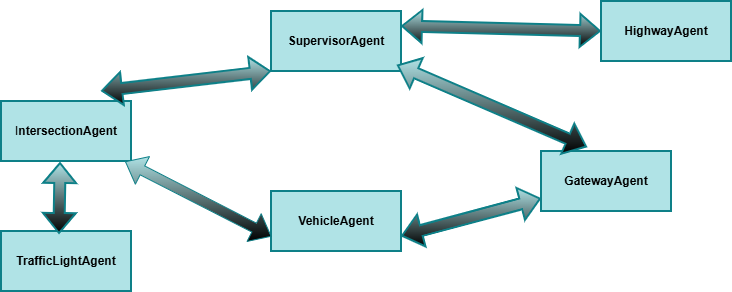

The diagram above was exported from draw.io. Its source (the exported page's mxGraphModel, read from the mxfile embedded in the PNG):
<mxGraphModel dx="860" dy="473" grid="1" gridSize="10" guides="1" tooltips="1" connect="1" arrows="1" fold="1" page="1" pageScale="1" pageWidth="827" pageHeight="1169" math="0" shadow="0">
  <root>
    <mxCell id="0" />
    <mxCell id="1" parent="0" />
    <mxCell id="OMx-_PuhxHUSM0RGTiA1-1" parent="1" style="rounded=0;whiteSpace=wrap;html=1;fillColor=#b0e3e6;strokeColor=#0e8088;gradientColor=none;strokeWidth=2;" value="&lt;b&gt;SupervisorAgent&lt;/b&gt;" vertex="1">
      <mxGeometry height="60" width="130" x="330" y="20" as="geometry" />
    </mxCell>
    <mxCell id="OMx-_PuhxHUSM0RGTiA1-2" parent="1" style="rounded=0;whiteSpace=wrap;html=1;fillColor=#b0e3e6;strokeColor=#0e8088;strokeWidth=2;fontStyle=1" value="TrafficLightAgent" vertex="1">
      <mxGeometry height="60" width="130" x="60" y="240" as="geometry" />
    </mxCell>
    <mxCell id="OMx-_PuhxHUSM0RGTiA1-3" parent="1" style="rounded=0;whiteSpace=wrap;html=1;fillColor=#b0e3e6;strokeColor=#0e8088;strokeWidth=2;" value="I&lt;b&gt;ntersectionAgent&lt;/b&gt;" vertex="1">
      <mxGeometry height="60" width="130" x="60" y="110" as="geometry" />
    </mxCell>
    <mxCell id="OMx-_PuhxHUSM0RGTiA1-4" parent="1" style="rounded=0;whiteSpace=wrap;html=1;fillColor=#b0e3e6;strokeColor=#0e8088;strokeWidth=2;" value="&lt;b&gt;VehicleAgent&lt;/b&gt;" vertex="1">
      <mxGeometry height="60" width="130" x="330" y="200" as="geometry" />
    </mxCell>
    <mxCell id="OMx-_PuhxHUSM0RGTiA1-5" parent="1" style="rounded=0;whiteSpace=wrap;html=1;fillColor=#b0e3e6;strokeColor=#0e8088;strokeWidth=2;" value="&lt;b&gt;GatewayAgent&lt;/b&gt;" vertex="1">
      <mxGeometry height="60" width="130" x="600" y="160" as="geometry" />
    </mxCell>
    <mxCell id="OMx-_PuhxHUSM0RGTiA1-6" parent="1" style="rounded=0;whiteSpace=wrap;html=1;fillColor=#b0e3e6;strokeColor=#0e8088;strokeWidth=2;" value="&lt;b&gt;HighwayAgent&lt;/b&gt;" vertex="1">
      <mxGeometry height="60" width="130" x="660" y="10" as="geometry" />
    </mxCell>
    <mxCell id="OMx-_PuhxHUSM0RGTiA1-7" edge="1" parent="1" source="OMx-_PuhxHUSM0RGTiA1-4" style="shape=flexArrow;endArrow=classic;startArrow=classic;html=1;rounded=0;fontFamily=Helvetica;fontSize=12;fontColor=default;exitX=1;exitY=0.75;exitDx=0;exitDy=0;fillColor=#b0e3e6;strokeColor=#0e8088;gradientColor=default;strokeWidth=2;" target="OMx-_PuhxHUSM0RGTiA1-5" value="">
      <mxGeometry height="100" relative="1" width="100" as="geometry">
        <Array as="points" />
        <mxPoint x="420" y="310" as="sourcePoint" />
        <mxPoint x="670" y="130" as="targetPoint" />
      </mxGeometry>
    </mxCell>
    <mxCell id="OMx-_PuhxHUSM0RGTiA1-8" edge="1" parent="1" source="OMx-_PuhxHUSM0RGTiA1-4" style="shape=flexArrow;endArrow=classic;startArrow=classic;html=1;rounded=0;fontFamily=Helvetica;fontSize=12;fontColor=default;fillColor=#b0e3e6;strokeColor=#0e8088;gradientColor=default;exitX=0;exitY=0.75;exitDx=0;exitDy=0;" target="OMx-_PuhxHUSM0RGTiA1-3" value="">
      <mxGeometry height="100" relative="1" width="100" as="geometry">
        <mxPoint x="390" y="380" as="sourcePoint" />
        <mxPoint x="460" y="200" as="targetPoint" />
      </mxGeometry>
    </mxCell>
    <mxCell id="OMx-_PuhxHUSM0RGTiA1-9" edge="1" parent="1" source="OMx-_PuhxHUSM0RGTiA1-2" style="shape=flexArrow;endArrow=classic;startArrow=classic;html=1;rounded=0;fontFamily=Helvetica;fontSize=12;fontColor=light-dark(#000000,#99FFFF);entryX=0.454;entryY=1.017;entryDx=0;entryDy=0;entryPerimeter=0;labelBackgroundColor=light-dark(#FFFFFF,#A9C4EB);fillColor=#b0e3e6;strokeColor=#0e8088;strokeWidth=2;gradientColor=default;exitX=0.446;exitY=0.05;exitDx=0;exitDy=0;exitPerimeter=0;" target="OMx-_PuhxHUSM0RGTiA1-3" value="">
      <mxGeometry height="100" relative="1" width="100" as="geometry">
        <mxPoint x="119" y="230" as="sourcePoint" />
        <mxPoint x="10.002499999999998" y="160" as="targetPoint" />
      </mxGeometry>
    </mxCell>
    <mxCell id="OMx-_PuhxHUSM0RGTiA1-10" edge="1" parent="1" source="OMx-_PuhxHUSM0RGTiA1-1" style="shape=flexArrow;endArrow=classic;startArrow=classic;html=1;rounded=0;fontFamily=Helvetica;fontSize=12;fontColor=light-dark(#000000,#99FFFF);exitX=0;exitY=1;exitDx=0;exitDy=0;labelBackgroundColor=light-dark(#FFFFFF,#A9C4EB);fillColor=#b0e3e6;strokeColor=#0e8088;strokeWidth=2;gradientColor=default;" value="">
      <mxGeometry height="100" relative="1" width="100" as="geometry">
        <mxPoint x="320" y="161" as="sourcePoint" />
        <mxPoint x="160" y="100" as="targetPoint" />
      </mxGeometry>
    </mxCell>
    <mxCell id="OMx-_PuhxHUSM0RGTiA1-11" edge="1" parent="1" source="OMx-_PuhxHUSM0RGTiA1-5" style="shape=flexArrow;endArrow=classic;startArrow=classic;html=1;rounded=0;fontFamily=Helvetica;fontSize=12;fontColor=light-dark(#000000,#99FFFF);exitX=0.354;exitY=-0.067;exitDx=0;exitDy=0;exitPerimeter=0;labelBackgroundColor=light-dark(#FFFFFF,#A9C4EB);fillColor=#b0e3e6;strokeColor=#0e8088;strokeWidth=2;gradientColor=default;entryX=0.969;entryY=0.9;entryDx=0;entryDy=0;entryPerimeter=0;" target="OMx-_PuhxHUSM0RGTiA1-1" value="">
      <mxGeometry height="100" relative="1" width="100" as="geometry">
        <mxPoint x="520" y="151" as="sourcePoint" />
        <mxPoint x="460" y="60" as="targetPoint" />
      </mxGeometry>
    </mxCell>
    <mxCell id="OMx-_PuhxHUSM0RGTiA1-12" edge="1" parent="1" source="OMx-_PuhxHUSM0RGTiA1-6" style="shape=flexArrow;endArrow=classic;startArrow=classic;html=1;rounded=0;fontFamily=Helvetica;fontSize=12;fontColor=light-dark(#000000,#99FFFF);entryX=1;entryY=0.25;entryDx=0;entryDy=0;labelBackgroundColor=light-dark(#FFFFFF,#A9C4EB);fillColor=#b0e3e6;strokeColor=#0e8088;strokeWidth=2;gradientColor=default;exitX=0;exitY=0.5;exitDx=0;exitDy=0;" target="OMx-_PuhxHUSM0RGTiA1-1" value="">
      <mxGeometry height="100" relative="1" width="100" as="geometry">
        <mxPoint x="650" y="90" as="sourcePoint" />
        <mxPoint x="585" y="9" as="targetPoint" />
      </mxGeometry>
    </mxCell>
  </root>
</mxGraphModel>